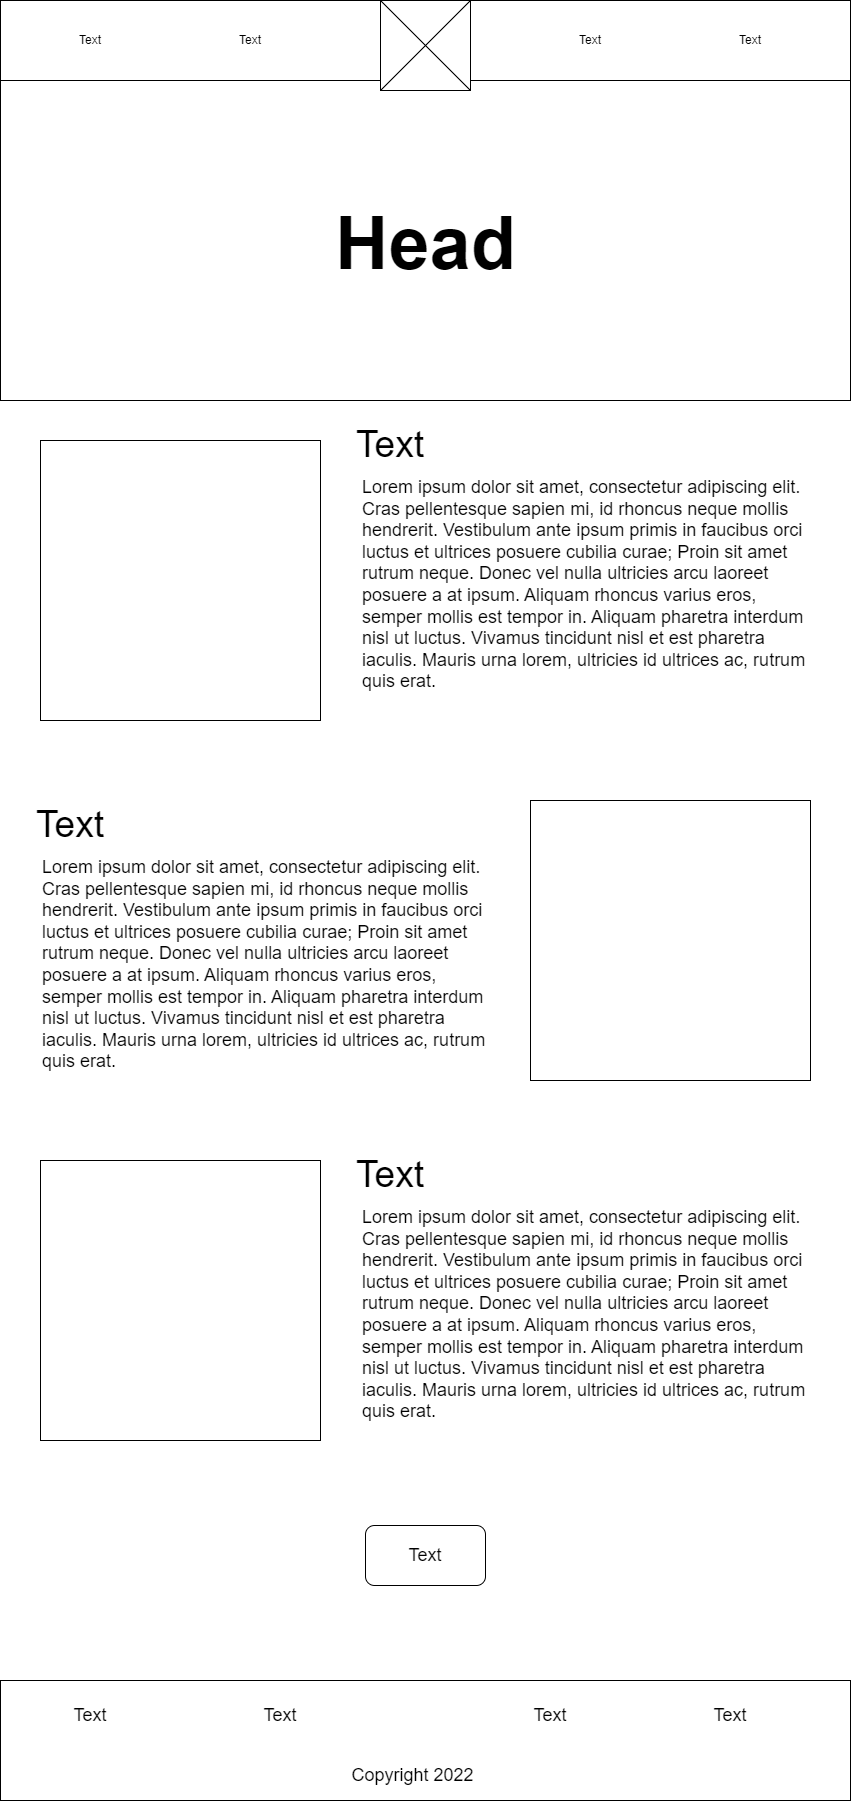

The diagram above was exported from draw.io. Its source (the exported page's mxGraphModel, read from the mxfile embedded in the PNG):
<mxGraphModel dx="1102" dy="695" grid="1" gridSize="10" guides="1" tooltips="1" connect="1" arrows="1" fold="1" page="1" pageScale="1" pageWidth="850" pageHeight="1800" math="0" shadow="0">
  <root>
    <mxCell id="0" />
    <mxCell id="1" parent="0" />
    <mxCell id="V93MsgQQOvp4mi0M_VvE-11" value="" style="rounded=0;whiteSpace=wrap;html=1;" vertex="1" parent="1">
      <mxGeometry width="850" height="400" as="geometry" />
    </mxCell>
    <mxCell id="V93MsgQQOvp4mi0M_VvE-1" value="" style="rounded=0;whiteSpace=wrap;html=1;" vertex="1" parent="1">
      <mxGeometry width="850" height="80" as="geometry" />
    </mxCell>
    <mxCell id="V93MsgQQOvp4mi0M_VvE-2" value="" style="whiteSpace=wrap;html=1;aspect=fixed;" vertex="1" parent="1">
      <mxGeometry x="380" width="90" height="90" as="geometry" />
    </mxCell>
    <mxCell id="V93MsgQQOvp4mi0M_VvE-3" value="Text" style="text;html=1;strokeColor=none;fillColor=none;align=center;verticalAlign=middle;whiteSpace=wrap;rounded=0;" vertex="1" parent="1">
      <mxGeometry x="60" y="25" width="60" height="30" as="geometry" />
    </mxCell>
    <mxCell id="V93MsgQQOvp4mi0M_VvE-4" value="Text" style="text;html=1;strokeColor=none;fillColor=none;align=center;verticalAlign=middle;whiteSpace=wrap;rounded=0;" vertex="1" parent="1">
      <mxGeometry x="220" y="25" width="60" height="30" as="geometry" />
    </mxCell>
    <mxCell id="V93MsgQQOvp4mi0M_VvE-5" value="Text" style="text;html=1;strokeColor=none;fillColor=none;align=center;verticalAlign=middle;whiteSpace=wrap;rounded=0;" vertex="1" parent="1">
      <mxGeometry x="560" y="25" width="60" height="30" as="geometry" />
    </mxCell>
    <mxCell id="V93MsgQQOvp4mi0M_VvE-6" value="Text" style="text;html=1;strokeColor=none;fillColor=none;align=center;verticalAlign=middle;whiteSpace=wrap;rounded=0;" vertex="1" parent="1">
      <mxGeometry x="720" y="25" width="60" height="30" as="geometry" />
    </mxCell>
    <mxCell id="V93MsgQQOvp4mi0M_VvE-8" value="" style="endArrow=none;html=1;rounded=0;entryX=1;entryY=0;entryDx=0;entryDy=0;exitX=0;exitY=1;exitDx=0;exitDy=0;" edge="1" parent="1" source="V93MsgQQOvp4mi0M_VvE-2" target="V93MsgQQOvp4mi0M_VvE-2">
      <mxGeometry width="50" height="50" relative="1" as="geometry">
        <mxPoint x="390" y="90" as="sourcePoint" />
        <mxPoint x="420" y="60" as="targetPoint" />
      </mxGeometry>
    </mxCell>
    <mxCell id="V93MsgQQOvp4mi0M_VvE-9" value="" style="endArrow=none;html=1;rounded=0;exitX=1;exitY=1;exitDx=0;exitDy=0;entryX=0;entryY=0;entryDx=0;entryDy=0;" edge="1" parent="1" source="V93MsgQQOvp4mi0M_VvE-2" target="V93MsgQQOvp4mi0M_VvE-2">
      <mxGeometry width="50" height="50" relative="1" as="geometry">
        <mxPoint x="450" y="110" as="sourcePoint" />
        <mxPoint x="370" as="targetPoint" />
      </mxGeometry>
    </mxCell>
    <mxCell id="V93MsgQQOvp4mi0M_VvE-13" value="" style="whiteSpace=wrap;html=1;aspect=fixed;fontSize=37;" vertex="1" parent="1">
      <mxGeometry x="40" y="440" width="280" height="280" as="geometry" />
    </mxCell>
    <mxCell id="V93MsgQQOvp4mi0M_VvE-14" value="&lt;h1&gt;Heading&lt;/h1&gt;&lt;p&gt;Lorem ipsum dolor sit amet, consectetur adipisicing elit, sed do eiusmod tempor incididunt ut labore et dolore magna aliqua.&lt;/p&gt;" style="text;html=1;strokeColor=none;fillColor=none;spacing=5;spacingTop=-20;whiteSpace=wrap;overflow=hidden;rounded=0;fontSize=37;" vertex="1" parent="1">
      <mxGeometry x="330" y="160" width="190" height="120" as="geometry" />
    </mxCell>
    <mxCell id="V93MsgQQOvp4mi0M_VvE-15" value="Text" style="text;html=1;strokeColor=none;fillColor=none;align=center;verticalAlign=middle;whiteSpace=wrap;rounded=0;fontSize=37;" vertex="1" parent="1">
      <mxGeometry x="360" y="430" width="60" height="30" as="geometry" />
    </mxCell>
    <mxCell id="V93MsgQQOvp4mi0M_VvE-17" value="Lorem ipsum dolor sit amet, consectetur adipiscing elit. Cras pellentesque sapien mi, id rhoncus neque mollis hendrerit. Vestibulum ante ipsum primis in faucibus orci luctus et ultrices posuere cubilia curae; Proin sit amet rutrum neque. Donec vel nulla ultricies arcu laoreet posuere a at ipsum. Aliquam rhoncus varius eros, semper mollis est tempor in. Aliquam pharetra interdum nisl ut luctus. Vivamus tincidunt nisl et est pharetra iaculis. Mauris urna lorem, ultricies id ultrices ac, rutrum quis erat." style="text;whiteSpace=wrap;html=1;fontSize=18;" vertex="1" parent="1">
      <mxGeometry x="360" y="470" width="460" height="220" as="geometry" />
    </mxCell>
    <mxCell id="V93MsgQQOvp4mi0M_VvE-18" value="" style="whiteSpace=wrap;html=1;aspect=fixed;fontSize=37;" vertex="1" parent="1">
      <mxGeometry x="530" y="800" width="280" height="280" as="geometry" />
    </mxCell>
    <mxCell id="V93MsgQQOvp4mi0M_VvE-19" value="Lorem ipsum dolor sit amet, consectetur adipiscing elit. Cras pellentesque sapien mi, id rhoncus neque mollis hendrerit. Vestibulum ante ipsum primis in faucibus orci luctus et ultrices posuere cubilia curae; Proin sit amet rutrum neque. Donec vel nulla ultricies arcu laoreet posuere a at ipsum. Aliquam rhoncus varius eros, semper mollis est tempor in. Aliquam pharetra interdum nisl ut luctus. Vivamus tincidunt nisl et est pharetra iaculis. Mauris urna lorem, ultricies id ultrices ac, rutrum quis erat." style="text;whiteSpace=wrap;html=1;fontSize=18;" vertex="1" parent="1">
      <mxGeometry x="40" y="850" width="460" height="220" as="geometry" />
    </mxCell>
    <mxCell id="V93MsgQQOvp4mi0M_VvE-20" value="Text" style="text;html=1;strokeColor=none;fillColor=none;align=center;verticalAlign=middle;whiteSpace=wrap;rounded=0;fontSize=37;" vertex="1" parent="1">
      <mxGeometry x="40" y="810" width="60" height="30" as="geometry" />
    </mxCell>
    <mxCell id="V93MsgQQOvp4mi0M_VvE-21" value="" style="whiteSpace=wrap;html=1;aspect=fixed;fontSize=37;" vertex="1" parent="1">
      <mxGeometry x="40" y="1160" width="280" height="280" as="geometry" />
    </mxCell>
    <mxCell id="V93MsgQQOvp4mi0M_VvE-22" value="Text" style="text;html=1;strokeColor=none;fillColor=none;align=center;verticalAlign=middle;whiteSpace=wrap;rounded=0;fontSize=37;" vertex="1" parent="1">
      <mxGeometry x="360" y="1160" width="60" height="30" as="geometry" />
    </mxCell>
    <mxCell id="V93MsgQQOvp4mi0M_VvE-23" value="Lorem ipsum dolor sit amet, consectetur adipiscing elit. Cras pellentesque sapien mi, id rhoncus neque mollis hendrerit. Vestibulum ante ipsum primis in faucibus orci luctus et ultrices posuere cubilia curae; Proin sit amet rutrum neque. Donec vel nulla ultricies arcu laoreet posuere a at ipsum. Aliquam rhoncus varius eros, semper mollis est tempor in. Aliquam pharetra interdum nisl ut luctus. Vivamus tincidunt nisl et est pharetra iaculis. Mauris urna lorem, ultricies id ultrices ac, rutrum quis erat." style="text;whiteSpace=wrap;html=1;fontSize=18;" vertex="1" parent="1">
      <mxGeometry x="360" y="1200" width="460" height="220" as="geometry" />
    </mxCell>
    <mxCell id="V93MsgQQOvp4mi0M_VvE-24" value="" style="rounded=1;whiteSpace=wrap;html=1;fontSize=18;" vertex="1" parent="1">
      <mxGeometry x="365" y="1525" width="120" height="60" as="geometry" />
    </mxCell>
    <mxCell id="V93MsgQQOvp4mi0M_VvE-25" value="Text" style="text;html=1;strokeColor=none;fillColor=none;align=center;verticalAlign=middle;whiteSpace=wrap;rounded=0;fontSize=18;" vertex="1" parent="1">
      <mxGeometry x="395" y="1540" width="60" height="30" as="geometry" />
    </mxCell>
    <mxCell id="V93MsgQQOvp4mi0M_VvE-26" value="" style="rounded=0;whiteSpace=wrap;html=1;fontSize=18;" vertex="1" parent="1">
      <mxGeometry y="1680" width="850" height="120" as="geometry" />
    </mxCell>
    <mxCell id="V93MsgQQOvp4mi0M_VvE-27" value="Text" style="text;html=1;strokeColor=none;fillColor=none;align=center;verticalAlign=middle;whiteSpace=wrap;rounded=0;fontSize=18;" vertex="1" parent="1">
      <mxGeometry x="60" y="1700" width="60" height="30" as="geometry" />
    </mxCell>
    <mxCell id="V93MsgQQOvp4mi0M_VvE-28" value="Text" style="text;html=1;strokeColor=none;fillColor=none;align=center;verticalAlign=middle;whiteSpace=wrap;rounded=0;fontSize=18;" vertex="1" parent="1">
      <mxGeometry x="250" y="1700" width="60" height="30" as="geometry" />
    </mxCell>
    <mxCell id="V93MsgQQOvp4mi0M_VvE-29" value="Text" style="text;html=1;strokeColor=none;fillColor=none;align=center;verticalAlign=middle;whiteSpace=wrap;rounded=0;fontSize=18;" vertex="1" parent="1">
      <mxGeometry x="520" y="1700" width="60" height="30" as="geometry" />
    </mxCell>
    <mxCell id="V93MsgQQOvp4mi0M_VvE-30" value="Text" style="text;html=1;strokeColor=none;fillColor=none;align=center;verticalAlign=middle;whiteSpace=wrap;rounded=0;fontSize=18;" vertex="1" parent="1">
      <mxGeometry x="700" y="1700" width="60" height="30" as="geometry" />
    </mxCell>
    <mxCell id="V93MsgQQOvp4mi0M_VvE-31" value="Copyright 2022&amp;nbsp;" style="text;html=1;strokeColor=none;fillColor=none;align=center;verticalAlign=middle;whiteSpace=wrap;rounded=0;fontSize=18;" vertex="1" parent="1">
      <mxGeometry x="290" y="1760" width="250" height="30" as="geometry" />
    </mxCell>
  </root>
</mxGraphModel>